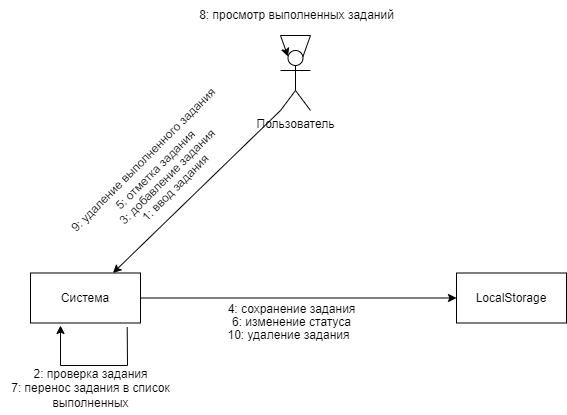

The diagram above was exported from draw.io. Its source (the exported page's mxGraphModel, read from the mxfile embedded in the PNG):
<mxGraphModel dx="866" dy="527" grid="1" gridSize="10" guides="1" tooltips="1" connect="1" arrows="1" fold="1" page="1" pageScale="1" pageWidth="827" pageHeight="1169" math="0" shadow="0">
  <root>
    <mxCell id="0" />
    <mxCell id="1" parent="0" />
    <mxCell id="B21jQ7Z_PKR4U17-2aRh-1" value="Пользователь" style="shape=umlActor;verticalLabelPosition=bottom;verticalAlign=top;html=1;" vertex="1" parent="1">
      <mxGeometry x="1010" y="245" width="30" height="60" as="geometry" />
    </mxCell>
    <mxCell id="B21jQ7Z_PKR4U17-2aRh-9" style="edgeStyle=orthogonalEdgeStyle;rounded=0;orthogonalLoop=1;jettySize=auto;html=1;entryX=0;entryY=0.5;entryDx=0;entryDy=0;" edge="1" parent="1" source="B21jQ7Z_PKR4U17-2aRh-2" target="B21jQ7Z_PKR4U17-2aRh-3">
      <mxGeometry relative="1" as="geometry" />
    </mxCell>
    <mxCell id="B21jQ7Z_PKR4U17-2aRh-2" value="Система" style="html=1;whiteSpace=wrap;" vertex="1" parent="1">
      <mxGeometry x="760" y="467.5" width="110" height="50" as="geometry" />
    </mxCell>
    <mxCell id="B21jQ7Z_PKR4U17-2aRh-3" value="LocalStorage" style="html=1;whiteSpace=wrap;" vertex="1" parent="1">
      <mxGeometry x="1186" y="467.5" width="110" height="50" as="geometry" />
    </mxCell>
    <mxCell id="B21jQ7Z_PKR4U17-2aRh-4" value="" style="endArrow=classic;html=1;rounded=0;exitX=0;exitY=1;exitDx=0;exitDy=0;exitPerimeter=0;entryX=0.75;entryY=0;entryDx=0;entryDy=0;" edge="1" parent="1" source="B21jQ7Z_PKR4U17-2aRh-1" target="B21jQ7Z_PKR4U17-2aRh-2">
      <mxGeometry width="50" height="50" relative="1" as="geometry">
        <mxPoint x="680" y="530" as="sourcePoint" />
        <mxPoint x="730" y="480" as="targetPoint" />
      </mxGeometry>
    </mxCell>
    <mxCell id="B21jQ7Z_PKR4U17-2aRh-5" value="1: ввод задания" style="text;html=1;align=center;verticalAlign=middle;resizable=0;points=[];autosize=1;strokeColor=none;fillColor=none;rotation=-45;" vertex="1" parent="1">
      <mxGeometry x="850" y="368" width="110" height="30" as="geometry" />
    </mxCell>
    <mxCell id="B21jQ7Z_PKR4U17-2aRh-6" value="" style="endArrow=classic;html=1;rounded=0;exitX=0.879;exitY=1.084;exitDx=0;exitDy=0;exitPerimeter=0;" edge="1" parent="1" source="B21jQ7Z_PKR4U17-2aRh-2">
      <mxGeometry width="50" height="50" relative="1" as="geometry">
        <mxPoint x="680" y="530" as="sourcePoint" />
        <mxPoint x="790" y="520" as="targetPoint" />
        <Array as="points">
          <mxPoint x="857" y="560" />
          <mxPoint x="790" y="560" />
        </Array>
      </mxGeometry>
    </mxCell>
    <mxCell id="B21jQ7Z_PKR4U17-2aRh-7" value="2: проверка задания" style="text;html=1;align=center;verticalAlign=middle;resizable=0;points=[];autosize=1;strokeColor=none;fillColor=none;" vertex="1" parent="1">
      <mxGeometry x="750" y="554" width="140" height="30" as="geometry" />
    </mxCell>
    <mxCell id="B21jQ7Z_PKR4U17-2aRh-8" value="3: добавление задания" style="text;html=1;align=center;verticalAlign=middle;resizable=0;points=[];autosize=1;strokeColor=none;fillColor=none;rotation=-45;" vertex="1" parent="1">
      <mxGeometry x="822" y="357" width="150" height="30" as="geometry" />
    </mxCell>
    <mxCell id="B21jQ7Z_PKR4U17-2aRh-10" value="4: сохранение задания" style="text;html=1;align=center;verticalAlign=middle;resizable=0;points=[];autosize=1;strokeColor=none;fillColor=none;" vertex="1" parent="1">
      <mxGeometry x="946" y="489" width="150" height="30" as="geometry" />
    </mxCell>
    <mxCell id="B21jQ7Z_PKR4U17-2aRh-11" value="5: отметка задания" style="text;html=1;align=center;verticalAlign=middle;resizable=0;points=[];autosize=1;strokeColor=none;fillColor=none;rotation=-45;" vertex="1" parent="1">
      <mxGeometry x="820" y="350" width="130" height="30" as="geometry" />
    </mxCell>
    <mxCell id="B21jQ7Z_PKR4U17-2aRh-12" value="6: изменение статуса" style="text;html=1;align=center;verticalAlign=middle;resizable=0;points=[];autosize=1;strokeColor=none;fillColor=none;" vertex="1" parent="1">
      <mxGeometry x="951" y="502" width="140" height="30" as="geometry" />
    </mxCell>
    <mxCell id="B21jQ7Z_PKR4U17-2aRh-13" value="7: перенос задания в список&lt;div&gt;выполненных&lt;/div&gt;" style="text;html=1;align=center;verticalAlign=middle;resizable=0;points=[];autosize=1;strokeColor=none;fillColor=none;" vertex="1" parent="1">
      <mxGeometry x="730" y="570" width="180" height="40" as="geometry" />
    </mxCell>
    <mxCell id="B21jQ7Z_PKR4U17-2aRh-14" value="" style="endArrow=classic;html=1;rounded=0;exitX=0.75;exitY=0.1;exitDx=0;exitDy=0;exitPerimeter=0;entryX=0.25;entryY=0.1;entryDx=0;entryDy=0;entryPerimeter=0;" edge="1" parent="1" source="B21jQ7Z_PKR4U17-2aRh-1" target="B21jQ7Z_PKR4U17-2aRh-1">
      <mxGeometry width="50" height="50" relative="1" as="geometry">
        <mxPoint x="950" y="290" as="sourcePoint" />
        <mxPoint x="1000" y="240" as="targetPoint" />
        <Array as="points">
          <mxPoint x="1040" y="230" />
          <mxPoint x="1010" y="230" />
        </Array>
      </mxGeometry>
    </mxCell>
    <mxCell id="B21jQ7Z_PKR4U17-2aRh-15" value="8: просмотр выполненных заданий" style="text;html=1;align=center;verticalAlign=middle;resizable=0;points=[];autosize=1;strokeColor=none;fillColor=none;" vertex="1" parent="1">
      <mxGeometry x="916" y="195" width="220" height="30" as="geometry" />
    </mxCell>
    <mxCell id="B21jQ7Z_PKR4U17-2aRh-16" value="9: удаление выполненного задания" style="text;html=1;align=center;verticalAlign=middle;resizable=0;points=[];autosize=1;strokeColor=none;fillColor=none;rotation=-45;" vertex="1" parent="1">
      <mxGeometry x="763" y="340" width="220" height="30" as="geometry" />
    </mxCell>
    <mxCell id="B21jQ7Z_PKR4U17-2aRh-17" value="10: удаление задания" style="text;html=1;align=center;verticalAlign=middle;resizable=0;points=[];autosize=1;strokeColor=none;fillColor=none;" vertex="1" parent="1">
      <mxGeometry x="943" y="515" width="150" height="30" as="geometry" />
    </mxCell>
  </root>
</mxGraphModel>